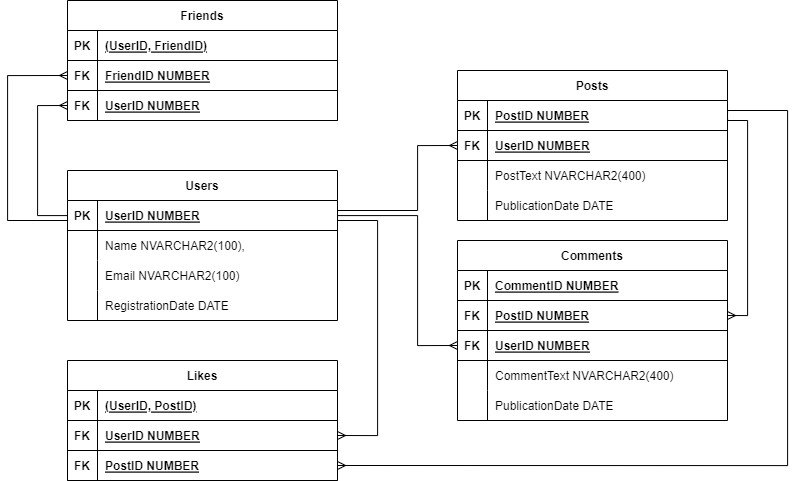

The diagram above was exported from draw.io. Its source (the exported page's mxGraphModel, read from the mxfile embedded in the PNG):
<mxGraphModel dx="1957" dy="1078" grid="1" gridSize="10" guides="1" tooltips="1" connect="1" arrows="1" fold="1" page="1" pageScale="1" pageWidth="850" pageHeight="1100" math="0" shadow="0" extFonts="Permanent Marker^https://fonts.googleapis.com/css?family=Permanent+Marker">
  <root>
    <mxCell id="0" />
    <mxCell id="1" parent="0" />
    <mxCell id="C-vyLk0tnHw3VtMMgP7b-23" value="Users" style="shape=table;startSize=30;container=1;collapsible=1;childLayout=tableLayout;fixedRows=1;rowLines=0;fontStyle=1;align=center;resizeLast=1;" parent="1" vertex="1">
      <mxGeometry x="-180" y="240" width="270" height="150" as="geometry" />
    </mxCell>
    <mxCell id="C-vyLk0tnHw3VtMMgP7b-24" value="" style="shape=partialRectangle;collapsible=0;dropTarget=0;pointerEvents=0;fillColor=none;points=[[0,0.5],[1,0.5]];portConstraint=eastwest;top=0;left=0;right=0;bottom=1;" parent="C-vyLk0tnHw3VtMMgP7b-23" vertex="1">
      <mxGeometry y="30" width="270" height="30" as="geometry" />
    </mxCell>
    <mxCell id="C-vyLk0tnHw3VtMMgP7b-25" value="PK" style="shape=partialRectangle;overflow=hidden;connectable=0;fillColor=none;top=0;left=0;bottom=0;right=0;fontStyle=1;" parent="C-vyLk0tnHw3VtMMgP7b-24" vertex="1">
      <mxGeometry width="30" height="30" as="geometry">
        <mxRectangle width="30" height="30" as="alternateBounds" />
      </mxGeometry>
    </mxCell>
    <mxCell id="C-vyLk0tnHw3VtMMgP7b-26" value="UserID NUMBER" style="shape=partialRectangle;overflow=hidden;connectable=0;fillColor=none;top=0;left=0;bottom=0;right=0;align=left;spacingLeft=6;fontStyle=5;" parent="C-vyLk0tnHw3VtMMgP7b-24" vertex="1">
      <mxGeometry x="30" width="240" height="30" as="geometry">
        <mxRectangle width="240" height="30" as="alternateBounds" />
      </mxGeometry>
    </mxCell>
    <mxCell id="C-vyLk0tnHw3VtMMgP7b-27" value="" style="shape=partialRectangle;collapsible=0;dropTarget=0;pointerEvents=0;fillColor=none;points=[[0,0.5],[1,0.5]];portConstraint=eastwest;top=0;left=0;right=0;bottom=0;" parent="C-vyLk0tnHw3VtMMgP7b-23" vertex="1">
      <mxGeometry y="60" width="270" height="30" as="geometry" />
    </mxCell>
    <mxCell id="C-vyLk0tnHw3VtMMgP7b-28" value="" style="shape=partialRectangle;overflow=hidden;connectable=0;fillColor=none;top=0;left=0;bottom=0;right=0;" parent="C-vyLk0tnHw3VtMMgP7b-27" vertex="1">
      <mxGeometry width="30" height="30" as="geometry">
        <mxRectangle width="30" height="30" as="alternateBounds" />
      </mxGeometry>
    </mxCell>
    <mxCell id="C-vyLk0tnHw3VtMMgP7b-29" value="Name NVARCHAR2(100)," style="shape=partialRectangle;overflow=hidden;connectable=0;fillColor=none;top=0;left=0;bottom=0;right=0;align=left;spacingLeft=6;" parent="C-vyLk0tnHw3VtMMgP7b-27" vertex="1">
      <mxGeometry x="30" width="240" height="30" as="geometry">
        <mxRectangle width="240" height="30" as="alternateBounds" />
      </mxGeometry>
    </mxCell>
    <mxCell id="04N-10mMX8JcXpIbmTqV-1" style="shape=partialRectangle;collapsible=0;dropTarget=0;pointerEvents=0;fillColor=none;points=[[0,0.5],[1,0.5]];portConstraint=eastwest;top=0;left=0;right=0;bottom=0;" vertex="1" parent="C-vyLk0tnHw3VtMMgP7b-23">
      <mxGeometry y="90" width="270" height="30" as="geometry" />
    </mxCell>
    <mxCell id="04N-10mMX8JcXpIbmTqV-2" style="shape=partialRectangle;overflow=hidden;connectable=0;fillColor=none;top=0;left=0;bottom=0;right=0;" vertex="1" parent="04N-10mMX8JcXpIbmTqV-1">
      <mxGeometry width="30" height="30" as="geometry">
        <mxRectangle width="30" height="30" as="alternateBounds" />
      </mxGeometry>
    </mxCell>
    <mxCell id="04N-10mMX8JcXpIbmTqV-3" value="Email NVARCHAR2(100)" style="shape=partialRectangle;overflow=hidden;connectable=0;fillColor=none;top=0;left=0;bottom=0;right=0;align=left;spacingLeft=6;" vertex="1" parent="04N-10mMX8JcXpIbmTqV-1">
      <mxGeometry x="30" width="240" height="30" as="geometry">
        <mxRectangle width="240" height="30" as="alternateBounds" />
      </mxGeometry>
    </mxCell>
    <mxCell id="04N-10mMX8JcXpIbmTqV-4" style="shape=partialRectangle;collapsible=0;dropTarget=0;pointerEvents=0;fillColor=none;points=[[0,0.5],[1,0.5]];portConstraint=eastwest;top=0;left=0;right=0;bottom=0;" vertex="1" parent="C-vyLk0tnHw3VtMMgP7b-23">
      <mxGeometry y="120" width="270" height="30" as="geometry" />
    </mxCell>
    <mxCell id="04N-10mMX8JcXpIbmTqV-5" style="shape=partialRectangle;overflow=hidden;connectable=0;fillColor=none;top=0;left=0;bottom=0;right=0;" vertex="1" parent="04N-10mMX8JcXpIbmTqV-4">
      <mxGeometry width="30" height="30" as="geometry">
        <mxRectangle width="30" height="30" as="alternateBounds" />
      </mxGeometry>
    </mxCell>
    <mxCell id="04N-10mMX8JcXpIbmTqV-6" value="RegistrationDate DATE" style="shape=partialRectangle;overflow=hidden;connectable=0;fillColor=none;top=0;left=0;bottom=0;right=0;align=left;spacingLeft=6;" vertex="1" parent="04N-10mMX8JcXpIbmTqV-4">
      <mxGeometry x="30" width="240" height="30" as="geometry">
        <mxRectangle width="240" height="30" as="alternateBounds" />
      </mxGeometry>
    </mxCell>
    <mxCell id="04N-10mMX8JcXpIbmTqV-14" value="Posts" style="shape=table;startSize=30;container=1;collapsible=1;childLayout=tableLayout;fixedRows=1;rowLines=0;fontStyle=1;align=center;resizeLast=1;" vertex="1" parent="1">
      <mxGeometry x="210" y="140" width="270" height="150" as="geometry" />
    </mxCell>
    <mxCell id="04N-10mMX8JcXpIbmTqV-15" value="" style="shape=partialRectangle;collapsible=0;dropTarget=0;pointerEvents=0;fillColor=none;points=[[0,0.5],[1,0.5]];portConstraint=eastwest;top=0;left=0;right=0;bottom=1;" vertex="1" parent="04N-10mMX8JcXpIbmTqV-14">
      <mxGeometry y="30" width="270" height="30" as="geometry" />
    </mxCell>
    <mxCell id="04N-10mMX8JcXpIbmTqV-16" value="PK" style="shape=partialRectangle;overflow=hidden;connectable=0;fillColor=none;top=0;left=0;bottom=0;right=0;fontStyle=1;" vertex="1" parent="04N-10mMX8JcXpIbmTqV-15">
      <mxGeometry width="30" height="30" as="geometry">
        <mxRectangle width="30" height="30" as="alternateBounds" />
      </mxGeometry>
    </mxCell>
    <mxCell id="04N-10mMX8JcXpIbmTqV-17" value="PostID NUMBER" style="shape=partialRectangle;overflow=hidden;connectable=0;fillColor=none;top=0;left=0;bottom=0;right=0;align=left;spacingLeft=6;fontStyle=5;" vertex="1" parent="04N-10mMX8JcXpIbmTqV-15">
      <mxGeometry x="30" width="240" height="30" as="geometry">
        <mxRectangle width="240" height="30" as="alternateBounds" />
      </mxGeometry>
    </mxCell>
    <mxCell id="04N-10mMX8JcXpIbmTqV-27" style="shape=partialRectangle;collapsible=0;dropTarget=0;pointerEvents=0;fillColor=none;points=[[0,0.5],[1,0.5]];portConstraint=eastwest;top=0;left=0;right=0;bottom=1;" vertex="1" parent="04N-10mMX8JcXpIbmTqV-14">
      <mxGeometry y="60" width="270" height="30" as="geometry" />
    </mxCell>
    <mxCell id="04N-10mMX8JcXpIbmTqV-28" value="FK" style="shape=partialRectangle;overflow=hidden;connectable=0;fillColor=none;top=0;left=0;bottom=0;right=0;fontStyle=1;" vertex="1" parent="04N-10mMX8JcXpIbmTqV-27">
      <mxGeometry width="30" height="30" as="geometry">
        <mxRectangle width="30" height="30" as="alternateBounds" />
      </mxGeometry>
    </mxCell>
    <mxCell id="04N-10mMX8JcXpIbmTqV-29" value="UserID NUMBER" style="shape=partialRectangle;overflow=hidden;connectable=0;fillColor=none;top=0;left=0;bottom=0;right=0;align=left;spacingLeft=6;fontStyle=5;" vertex="1" parent="04N-10mMX8JcXpIbmTqV-27">
      <mxGeometry x="30" width="240" height="30" as="geometry">
        <mxRectangle width="240" height="30" as="alternateBounds" />
      </mxGeometry>
    </mxCell>
    <mxCell id="04N-10mMX8JcXpIbmTqV-21" style="shape=partialRectangle;collapsible=0;dropTarget=0;pointerEvents=0;fillColor=none;points=[[0,0.5],[1,0.5]];portConstraint=eastwest;top=0;left=0;right=0;bottom=0;" vertex="1" parent="04N-10mMX8JcXpIbmTqV-14">
      <mxGeometry y="90" width="270" height="30" as="geometry" />
    </mxCell>
    <mxCell id="04N-10mMX8JcXpIbmTqV-22" style="shape=partialRectangle;overflow=hidden;connectable=0;fillColor=none;top=0;left=0;bottom=0;right=0;" vertex="1" parent="04N-10mMX8JcXpIbmTqV-21">
      <mxGeometry width="30" height="30" as="geometry">
        <mxRectangle width="30" height="30" as="alternateBounds" />
      </mxGeometry>
    </mxCell>
    <mxCell id="04N-10mMX8JcXpIbmTqV-23" value="PostText NVARCHAR2(400)" style="shape=partialRectangle;overflow=hidden;connectable=0;fillColor=none;top=0;left=0;bottom=0;right=0;align=left;spacingLeft=6;" vertex="1" parent="04N-10mMX8JcXpIbmTqV-21">
      <mxGeometry x="30" width="240" height="30" as="geometry">
        <mxRectangle width="240" height="30" as="alternateBounds" />
      </mxGeometry>
    </mxCell>
    <mxCell id="04N-10mMX8JcXpIbmTqV-24" style="shape=partialRectangle;collapsible=0;dropTarget=0;pointerEvents=0;fillColor=none;points=[[0,0.5],[1,0.5]];portConstraint=eastwest;top=0;left=0;right=0;bottom=0;" vertex="1" parent="04N-10mMX8JcXpIbmTqV-14">
      <mxGeometry y="120" width="270" height="30" as="geometry" />
    </mxCell>
    <mxCell id="04N-10mMX8JcXpIbmTqV-25" style="shape=partialRectangle;overflow=hidden;connectable=0;fillColor=none;top=0;left=0;bottom=0;right=0;" vertex="1" parent="04N-10mMX8JcXpIbmTqV-24">
      <mxGeometry width="30" height="30" as="geometry">
        <mxRectangle width="30" height="30" as="alternateBounds" />
      </mxGeometry>
    </mxCell>
    <mxCell id="04N-10mMX8JcXpIbmTqV-26" value="PublicationDate DATE" style="shape=partialRectangle;overflow=hidden;connectable=0;fillColor=none;top=0;left=0;bottom=0;right=0;align=left;spacingLeft=6;" vertex="1" parent="04N-10mMX8JcXpIbmTqV-24">
      <mxGeometry x="30" width="240" height="30" as="geometry">
        <mxRectangle width="240" height="30" as="alternateBounds" />
      </mxGeometry>
    </mxCell>
    <mxCell id="04N-10mMX8JcXpIbmTqV-30" value="Friends" style="shape=table;startSize=30;container=1;collapsible=1;childLayout=tableLayout;fixedRows=1;rowLines=0;fontStyle=1;align=center;resizeLast=1;" vertex="1" parent="1">
      <mxGeometry x="-180" y="70" width="270" height="120" as="geometry" />
    </mxCell>
    <mxCell id="04N-10mMX8JcXpIbmTqV-31" value="" style="shape=partialRectangle;collapsible=0;dropTarget=0;pointerEvents=0;fillColor=none;points=[[0,0.5],[1,0.5]];portConstraint=eastwest;top=0;left=0;right=0;bottom=1;" vertex="1" parent="04N-10mMX8JcXpIbmTqV-30">
      <mxGeometry y="30" width="270" height="30" as="geometry" />
    </mxCell>
    <mxCell id="04N-10mMX8JcXpIbmTqV-32" value="PK" style="shape=partialRectangle;overflow=hidden;connectable=0;fillColor=none;top=0;left=0;bottom=0;right=0;fontStyle=1;labelBackgroundColor=default;fontSize=12;" vertex="1" parent="04N-10mMX8JcXpIbmTqV-31">
      <mxGeometry width="30" height="30" as="geometry">
        <mxRectangle width="30" height="30" as="alternateBounds" />
      </mxGeometry>
    </mxCell>
    <mxCell id="04N-10mMX8JcXpIbmTqV-33" value="(UserID, FriendID)" style="shape=partialRectangle;overflow=hidden;connectable=0;fillColor=none;top=0;left=0;bottom=0;right=0;align=left;spacingLeft=6;fontStyle=5;" vertex="1" parent="04N-10mMX8JcXpIbmTqV-31">
      <mxGeometry x="30" width="240" height="30" as="geometry">
        <mxRectangle width="240" height="30" as="alternateBounds" />
      </mxGeometry>
    </mxCell>
    <mxCell id="04N-10mMX8JcXpIbmTqV-88" style="shape=partialRectangle;collapsible=0;dropTarget=0;pointerEvents=0;fillColor=none;points=[[0,0.5],[1,0.5]];portConstraint=eastwest;top=0;left=0;right=0;bottom=1;" vertex="1" parent="04N-10mMX8JcXpIbmTqV-30">
      <mxGeometry y="60" width="270" height="30" as="geometry" />
    </mxCell>
    <mxCell id="04N-10mMX8JcXpIbmTqV-89" value="FK" style="shape=partialRectangle;overflow=hidden;connectable=0;fillColor=none;top=0;left=0;bottom=0;right=0;fontStyle=1;" vertex="1" parent="04N-10mMX8JcXpIbmTqV-88">
      <mxGeometry width="30" height="30" as="geometry">
        <mxRectangle width="30" height="30" as="alternateBounds" />
      </mxGeometry>
    </mxCell>
    <mxCell id="04N-10mMX8JcXpIbmTqV-90" value="FriendID NUMBER" style="shape=partialRectangle;overflow=hidden;connectable=0;fillColor=none;top=0;left=0;bottom=0;right=0;align=left;spacingLeft=6;fontStyle=5;" vertex="1" parent="04N-10mMX8JcXpIbmTqV-88">
      <mxGeometry x="30" width="240" height="30" as="geometry">
        <mxRectangle width="240" height="30" as="alternateBounds" />
      </mxGeometry>
    </mxCell>
    <mxCell id="04N-10mMX8JcXpIbmTqV-34" style="shape=partialRectangle;collapsible=0;dropTarget=0;pointerEvents=0;fillColor=none;points=[[0,0.5],[1,0.5]];portConstraint=eastwest;top=0;left=0;right=0;bottom=1;" vertex="1" parent="04N-10mMX8JcXpIbmTqV-30">
      <mxGeometry y="90" width="270" height="30" as="geometry" />
    </mxCell>
    <mxCell id="04N-10mMX8JcXpIbmTqV-35" value="FK" style="shape=partialRectangle;overflow=hidden;connectable=0;fillColor=none;top=0;left=0;bottom=0;right=0;fontStyle=1;" vertex="1" parent="04N-10mMX8JcXpIbmTqV-34">
      <mxGeometry width="30" height="30" as="geometry">
        <mxRectangle width="30" height="30" as="alternateBounds" />
      </mxGeometry>
    </mxCell>
    <mxCell id="04N-10mMX8JcXpIbmTqV-36" value="UserID NUMBER" style="shape=partialRectangle;overflow=hidden;connectable=0;fillColor=none;top=0;left=0;bottom=0;right=0;align=left;spacingLeft=6;fontStyle=5;" vertex="1" parent="04N-10mMX8JcXpIbmTqV-34">
      <mxGeometry x="30" width="240" height="30" as="geometry">
        <mxRectangle width="240" height="30" as="alternateBounds" />
      </mxGeometry>
    </mxCell>
    <mxCell id="04N-10mMX8JcXpIbmTqV-49" value="Likes" style="shape=table;startSize=30;container=1;collapsible=1;childLayout=tableLayout;fixedRows=1;rowLines=0;fontStyle=1;align=center;resizeLast=1;" vertex="1" parent="1">
      <mxGeometry x="-180" y="430" width="270" height="120" as="geometry" />
    </mxCell>
    <mxCell id="04N-10mMX8JcXpIbmTqV-50" value="" style="shape=partialRectangle;collapsible=0;dropTarget=0;pointerEvents=0;fillColor=none;points=[[0,0.5],[1,0.5]];portConstraint=eastwest;top=0;left=0;right=0;bottom=1;" vertex="1" parent="04N-10mMX8JcXpIbmTqV-49">
      <mxGeometry y="30" width="270" height="30" as="geometry" />
    </mxCell>
    <mxCell id="04N-10mMX8JcXpIbmTqV-51" value="PK" style="shape=partialRectangle;overflow=hidden;connectable=0;fillColor=none;top=0;left=0;bottom=0;right=0;fontStyle=1;" vertex="1" parent="04N-10mMX8JcXpIbmTqV-50">
      <mxGeometry width="30" height="30" as="geometry">
        <mxRectangle width="30" height="30" as="alternateBounds" />
      </mxGeometry>
    </mxCell>
    <mxCell id="04N-10mMX8JcXpIbmTqV-52" value="(UserID, PostID)" style="shape=partialRectangle;overflow=hidden;connectable=0;fillColor=none;top=0;left=0;bottom=0;right=0;align=left;spacingLeft=6;fontStyle=5;" vertex="1" parent="04N-10mMX8JcXpIbmTqV-50">
      <mxGeometry x="30" width="240" height="30" as="geometry">
        <mxRectangle width="240" height="30" as="alternateBounds" />
      </mxGeometry>
    </mxCell>
    <mxCell id="04N-10mMX8JcXpIbmTqV-53" style="shape=partialRectangle;collapsible=0;dropTarget=0;pointerEvents=0;fillColor=none;points=[[0,0.5],[1,0.5]];portConstraint=eastwest;top=0;left=0;right=0;bottom=1;" vertex="1" parent="04N-10mMX8JcXpIbmTqV-49">
      <mxGeometry y="60" width="270" height="30" as="geometry" />
    </mxCell>
    <mxCell id="04N-10mMX8JcXpIbmTqV-54" value="FK" style="shape=partialRectangle;overflow=hidden;connectable=0;fillColor=none;top=0;left=0;bottom=0;right=0;fontStyle=1;" vertex="1" parent="04N-10mMX8JcXpIbmTqV-53">
      <mxGeometry width="30" height="30" as="geometry">
        <mxRectangle width="30" height="30" as="alternateBounds" />
      </mxGeometry>
    </mxCell>
    <mxCell id="04N-10mMX8JcXpIbmTqV-55" value="UserID NUMBER" style="shape=partialRectangle;overflow=hidden;connectable=0;fillColor=none;top=0;left=0;bottom=0;right=0;align=left;spacingLeft=6;fontStyle=5;" vertex="1" parent="04N-10mMX8JcXpIbmTqV-53">
      <mxGeometry x="30" width="240" height="30" as="geometry">
        <mxRectangle width="240" height="30" as="alternateBounds" />
      </mxGeometry>
    </mxCell>
    <mxCell id="04N-10mMX8JcXpIbmTqV-56" style="shape=partialRectangle;collapsible=0;dropTarget=0;pointerEvents=0;fillColor=none;points=[[0,0.5],[1,0.5]];portConstraint=eastwest;top=0;left=0;right=0;bottom=1;" vertex="1" parent="04N-10mMX8JcXpIbmTqV-49">
      <mxGeometry y="90" width="270" height="30" as="geometry" />
    </mxCell>
    <mxCell id="04N-10mMX8JcXpIbmTqV-57" value="FK" style="shape=partialRectangle;overflow=hidden;connectable=0;fillColor=none;top=0;left=0;bottom=0;right=0;fontStyle=1;" vertex="1" parent="04N-10mMX8JcXpIbmTqV-56">
      <mxGeometry width="30" height="30" as="geometry">
        <mxRectangle width="30" height="30" as="alternateBounds" />
      </mxGeometry>
    </mxCell>
    <mxCell id="04N-10mMX8JcXpIbmTqV-58" value="PostID NUMBER" style="shape=partialRectangle;overflow=hidden;connectable=0;fillColor=none;top=0;left=0;bottom=0;right=0;align=left;spacingLeft=6;fontStyle=5;" vertex="1" parent="04N-10mMX8JcXpIbmTqV-56">
      <mxGeometry x="30" width="240" height="30" as="geometry">
        <mxRectangle width="240" height="30" as="alternateBounds" />
      </mxGeometry>
    </mxCell>
    <mxCell id="04N-10mMX8JcXpIbmTqV-65" value="Comments" style="shape=table;startSize=30;container=1;collapsible=1;childLayout=tableLayout;fixedRows=1;rowLines=0;fontStyle=1;align=center;resizeLast=1;" vertex="1" parent="1">
      <mxGeometry x="210" y="310" width="270" height="180" as="geometry" />
    </mxCell>
    <mxCell id="04N-10mMX8JcXpIbmTqV-66" value="" style="shape=partialRectangle;collapsible=0;dropTarget=0;pointerEvents=0;fillColor=none;points=[[0,0.5],[1,0.5]];portConstraint=eastwest;top=0;left=0;right=0;bottom=1;" vertex="1" parent="04N-10mMX8JcXpIbmTqV-65">
      <mxGeometry y="30" width="270" height="30" as="geometry" />
    </mxCell>
    <mxCell id="04N-10mMX8JcXpIbmTqV-67" value="PK" style="shape=partialRectangle;overflow=hidden;connectable=0;fillColor=none;top=0;left=0;bottom=0;right=0;fontStyle=1;" vertex="1" parent="04N-10mMX8JcXpIbmTqV-66">
      <mxGeometry width="30" height="30" as="geometry">
        <mxRectangle width="30" height="30" as="alternateBounds" />
      </mxGeometry>
    </mxCell>
    <mxCell id="04N-10mMX8JcXpIbmTqV-68" value="CommentID NUMBER" style="shape=partialRectangle;overflow=hidden;connectable=0;fillColor=none;top=0;left=0;bottom=0;right=0;align=left;spacingLeft=6;fontStyle=5;" vertex="1" parent="04N-10mMX8JcXpIbmTqV-66">
      <mxGeometry x="30" width="240" height="30" as="geometry">
        <mxRectangle width="240" height="30" as="alternateBounds" />
      </mxGeometry>
    </mxCell>
    <mxCell id="04N-10mMX8JcXpIbmTqV-69" style="shape=partialRectangle;collapsible=0;dropTarget=0;pointerEvents=0;fillColor=none;points=[[0,0.5],[1,0.5]];portConstraint=eastwest;top=0;left=0;right=0;bottom=1;" vertex="1" parent="04N-10mMX8JcXpIbmTqV-65">
      <mxGeometry y="60" width="270" height="30" as="geometry" />
    </mxCell>
    <mxCell id="04N-10mMX8JcXpIbmTqV-70" value="FK" style="shape=partialRectangle;overflow=hidden;connectable=0;fillColor=none;top=0;left=0;bottom=0;right=0;fontStyle=1;" vertex="1" parent="04N-10mMX8JcXpIbmTqV-69">
      <mxGeometry width="30" height="30" as="geometry">
        <mxRectangle width="30" height="30" as="alternateBounds" />
      </mxGeometry>
    </mxCell>
    <mxCell id="04N-10mMX8JcXpIbmTqV-71" value="PostID NUMBER" style="shape=partialRectangle;overflow=hidden;connectable=0;fillColor=none;top=0;left=0;bottom=0;right=0;align=left;spacingLeft=6;fontStyle=5;" vertex="1" parent="04N-10mMX8JcXpIbmTqV-69">
      <mxGeometry x="30" width="240" height="30" as="geometry">
        <mxRectangle width="240" height="30" as="alternateBounds" />
      </mxGeometry>
    </mxCell>
    <mxCell id="04N-10mMX8JcXpIbmTqV-72" style="shape=partialRectangle;collapsible=0;dropTarget=0;pointerEvents=0;fillColor=none;points=[[0,0.5],[1,0.5]];portConstraint=eastwest;top=0;left=0;right=0;bottom=1;" vertex="1" parent="04N-10mMX8JcXpIbmTqV-65">
      <mxGeometry y="90" width="270" height="30" as="geometry" />
    </mxCell>
    <mxCell id="04N-10mMX8JcXpIbmTqV-73" value="FK" style="shape=partialRectangle;overflow=hidden;connectable=0;fillColor=none;top=0;left=0;bottom=0;right=0;fontStyle=1;" vertex="1" parent="04N-10mMX8JcXpIbmTqV-72">
      <mxGeometry width="30" height="30" as="geometry">
        <mxRectangle width="30" height="30" as="alternateBounds" />
      </mxGeometry>
    </mxCell>
    <mxCell id="04N-10mMX8JcXpIbmTqV-74" value="UserID NUMBER" style="shape=partialRectangle;overflow=hidden;connectable=0;fillColor=none;top=0;left=0;bottom=0;right=0;align=left;spacingLeft=6;fontStyle=5;" vertex="1" parent="04N-10mMX8JcXpIbmTqV-72">
      <mxGeometry x="30" width="240" height="30" as="geometry">
        <mxRectangle width="240" height="30" as="alternateBounds" />
      </mxGeometry>
    </mxCell>
    <mxCell id="04N-10mMX8JcXpIbmTqV-84" style="shape=partialRectangle;collapsible=0;dropTarget=0;pointerEvents=0;fillColor=none;points=[[0,0.5],[1,0.5]];portConstraint=eastwest;top=0;left=0;right=0;bottom=0;" vertex="1" parent="04N-10mMX8JcXpIbmTqV-65">
      <mxGeometry y="120" width="270" height="30" as="geometry" />
    </mxCell>
    <mxCell id="04N-10mMX8JcXpIbmTqV-85" style="shape=partialRectangle;overflow=hidden;connectable=0;fillColor=none;top=0;left=0;bottom=0;right=0;" vertex="1" parent="04N-10mMX8JcXpIbmTqV-84">
      <mxGeometry width="30" height="30" as="geometry">
        <mxRectangle width="30" height="30" as="alternateBounds" />
      </mxGeometry>
    </mxCell>
    <mxCell id="04N-10mMX8JcXpIbmTqV-86" value="CommentText NVARCHAR2(400)" style="shape=partialRectangle;overflow=hidden;connectable=0;fillColor=none;top=0;left=0;bottom=0;right=0;align=left;spacingLeft=6;" vertex="1" parent="04N-10mMX8JcXpIbmTqV-84">
      <mxGeometry x="30" width="240" height="30" as="geometry">
        <mxRectangle width="240" height="30" as="alternateBounds" />
      </mxGeometry>
    </mxCell>
    <mxCell id="04N-10mMX8JcXpIbmTqV-81" style="shape=partialRectangle;collapsible=0;dropTarget=0;pointerEvents=0;fillColor=none;points=[[0,0.5],[1,0.5]];portConstraint=eastwest;top=0;left=0;right=0;bottom=0;" vertex="1" parent="04N-10mMX8JcXpIbmTqV-65">
      <mxGeometry y="150" width="270" height="30" as="geometry" />
    </mxCell>
    <mxCell id="04N-10mMX8JcXpIbmTqV-82" style="shape=partialRectangle;overflow=hidden;connectable=0;fillColor=none;top=0;left=0;bottom=0;right=0;" vertex="1" parent="04N-10mMX8JcXpIbmTqV-81">
      <mxGeometry width="30" height="30" as="geometry">
        <mxRectangle width="30" height="30" as="alternateBounds" />
      </mxGeometry>
    </mxCell>
    <mxCell id="04N-10mMX8JcXpIbmTqV-83" value="PublicationDate DATE" style="shape=partialRectangle;overflow=hidden;connectable=0;fillColor=none;top=0;left=0;bottom=0;right=0;align=left;spacingLeft=6;" vertex="1" parent="04N-10mMX8JcXpIbmTqV-81">
      <mxGeometry x="30" width="240" height="30" as="geometry">
        <mxRectangle width="240" height="30" as="alternateBounds" />
      </mxGeometry>
    </mxCell>
    <mxCell id="04N-10mMX8JcXpIbmTqV-91" style="edgeStyle=orthogonalEdgeStyle;rounded=0;orthogonalLoop=1;jettySize=auto;html=1;entryX=1;entryY=0.5;entryDx=0;entryDy=0;startArrow=ERmany;startFill=0;endArrow=none;endFill=0;exitX=1;exitY=0.5;exitDx=0;exitDy=0;" edge="1" parent="1" source="04N-10mMX8JcXpIbmTqV-53" target="C-vyLk0tnHw3VtMMgP7b-24">
      <mxGeometry relative="1" as="geometry">
        <Array as="points">
          <mxPoint x="130" y="505" />
          <mxPoint x="130" y="290" />
          <mxPoint x="90" y="290" />
        </Array>
      </mxGeometry>
    </mxCell>
    <mxCell id="04N-10mMX8JcXpIbmTqV-95" style="edgeStyle=orthogonalEdgeStyle;rounded=0;orthogonalLoop=1;jettySize=auto;html=1;exitX=0;exitY=0.5;exitDx=0;exitDy=0;entryX=0;entryY=0.5;entryDx=0;entryDy=0;startArrow=ERmany;startFill=0;endArrow=none;endFill=0;" edge="1" parent="1" source="04N-10mMX8JcXpIbmTqV-88" target="C-vyLk0tnHw3VtMMgP7b-24">
      <mxGeometry relative="1" as="geometry">
        <Array as="points">
          <mxPoint x="-240" y="145" />
          <mxPoint x="-240" y="290" />
          <mxPoint x="-180" y="290" />
        </Array>
      </mxGeometry>
    </mxCell>
    <mxCell id="04N-10mMX8JcXpIbmTqV-98" style="edgeStyle=orthogonalEdgeStyle;rounded=0;orthogonalLoop=1;jettySize=auto;html=1;endArrow=ERmany;endFill=0;startArrow=none;startFill=0;entryX=0;entryY=0.5;entryDx=0;entryDy=0;" edge="1" parent="1" source="C-vyLk0tnHw3VtMMgP7b-24" target="04N-10mMX8JcXpIbmTqV-34">
      <mxGeometry relative="1" as="geometry">
        <mxPoint x="-180" y="180" as="targetPoint" />
        <Array as="points">
          <mxPoint x="-210" y="285" />
          <mxPoint x="-210" y="175" />
        </Array>
      </mxGeometry>
    </mxCell>
    <mxCell id="04N-10mMX8JcXpIbmTqV-99" style="edgeStyle=orthogonalEdgeStyle;rounded=0;orthogonalLoop=1;jettySize=auto;html=1;entryX=1;entryY=0.5;entryDx=0;entryDy=0;startArrow=ERmany;startFill=0;endArrow=none;endFill=0;exitX=0;exitY=0.5;exitDx=0;exitDy=0;" edge="1" parent="1" source="04N-10mMX8JcXpIbmTqV-27" target="C-vyLk0tnHw3VtMMgP7b-24">
      <mxGeometry relative="1" as="geometry">
        <Array as="points">
          <mxPoint x="170" y="215" />
          <mxPoint x="170" y="280" />
          <mxPoint x="90" y="280" />
        </Array>
      </mxGeometry>
    </mxCell>
    <mxCell id="04N-10mMX8JcXpIbmTqV-100" style="edgeStyle=orthogonalEdgeStyle;rounded=0;orthogonalLoop=1;jettySize=auto;html=1;exitX=1;exitY=0.5;exitDx=0;exitDy=0;entryX=1;entryY=0.5;entryDx=0;entryDy=0;startArrow=ERmany;startFill=0;endArrow=none;endFill=0;" edge="1" parent="1" source="04N-10mMX8JcXpIbmTqV-69" target="04N-10mMX8JcXpIbmTqV-15">
      <mxGeometry relative="1" as="geometry">
        <Array as="points">
          <mxPoint x="500" y="385" />
          <mxPoint x="500" y="190" />
          <mxPoint x="480" y="190" />
        </Array>
      </mxGeometry>
    </mxCell>
    <mxCell id="04N-10mMX8JcXpIbmTqV-101" style="edgeStyle=orthogonalEdgeStyle;rounded=0;orthogonalLoop=1;jettySize=auto;html=1;exitX=0;exitY=0.5;exitDx=0;exitDy=0;startArrow=ERmany;startFill=0;endArrow=none;endFill=0;" edge="1" parent="1" source="04N-10mMX8JcXpIbmTqV-72" target="C-vyLk0tnHw3VtMMgP7b-24">
      <mxGeometry relative="1" as="geometry">
        <Array as="points">
          <mxPoint x="170" y="415" />
          <mxPoint x="170" y="285" />
        </Array>
      </mxGeometry>
    </mxCell>
    <mxCell id="04N-10mMX8JcXpIbmTqV-102" style="edgeStyle=orthogonalEdgeStyle;rounded=0;orthogonalLoop=1;jettySize=auto;html=1;exitX=1;exitY=0.5;exitDx=0;exitDy=0;entryX=1;entryY=0.5;entryDx=0;entryDy=0;endArrow=none;endFill=0;startArrow=ERmany;startFill=0;" edge="1" parent="1" source="04N-10mMX8JcXpIbmTqV-56" target="04N-10mMX8JcXpIbmTqV-15">
      <mxGeometry relative="1" as="geometry">
        <Array as="points">
          <mxPoint x="540" y="535" />
          <mxPoint x="540" y="180" />
          <mxPoint x="480" y="180" />
        </Array>
      </mxGeometry>
    </mxCell>
  </root>
</mxGraphModel>